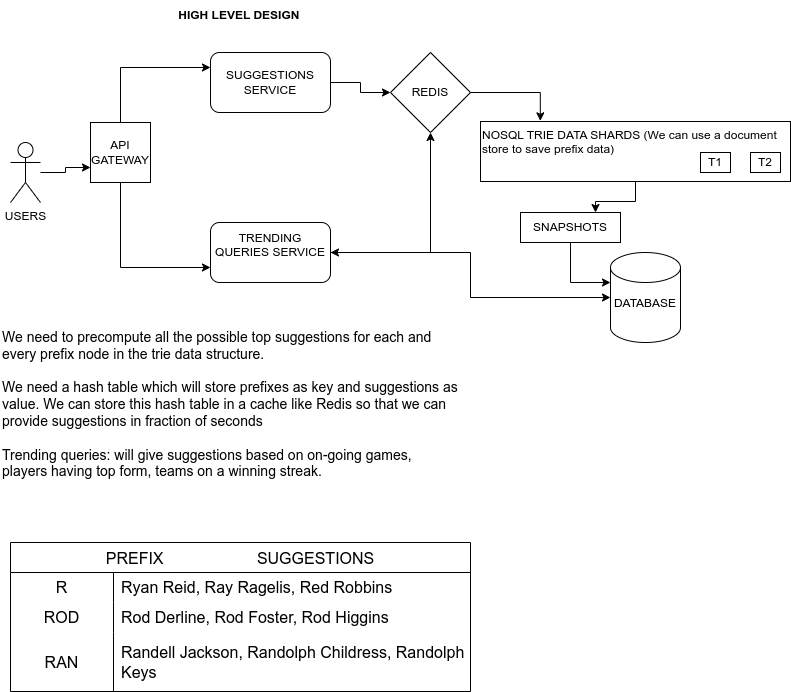

The diagram above was exported from draw.io. Its source (the exported page's mxGraphModel, read from the mxfile embedded in the PNG):
<mxGraphModel dx="944" dy="606" grid="1" gridSize="10" guides="1" tooltips="1" connect="1" arrows="1" fold="1" page="1" pageScale="1" pageWidth="827" pageHeight="1169" background="#ffffff" math="0" shadow="0">
  <root>
    <mxCell id="0" />
    <mxCell id="1" parent="0" />
    <mxCell id="k6ZeH8ggCGleccjw5fi7-29" style="edgeStyle=orthogonalEdgeStyle;rounded=0;orthogonalLoop=1;jettySize=auto;html=1;entryX=0;entryY=0.75;entryDx=0;entryDy=0;" edge="1" parent="1" source="k6ZeH8ggCGleccjw5fi7-2" target="k6ZeH8ggCGleccjw5fi7-27">
      <mxGeometry relative="1" as="geometry" />
    </mxCell>
    <mxCell id="k6ZeH8ggCGleccjw5fi7-2" value="USERS&lt;div&gt;&lt;br&gt;&lt;/div&gt;" style="shape=umlActor;verticalLabelPosition=bottom;verticalAlign=top;html=1;outlineConnect=0;" vertex="1" parent="1">
      <mxGeometry x="40" y="240" width="30" height="60" as="geometry" />
    </mxCell>
    <mxCell id="k6ZeH8ggCGleccjw5fi7-42" style="edgeStyle=orthogonalEdgeStyle;rounded=0;orthogonalLoop=1;jettySize=auto;html=1;entryX=0;entryY=0.5;entryDx=0;entryDy=0;" edge="1" parent="1" source="k6ZeH8ggCGleccjw5fi7-3" target="k6ZeH8ggCGleccjw5fi7-36">
      <mxGeometry relative="1" as="geometry" />
    </mxCell>
    <mxCell id="k6ZeH8ggCGleccjw5fi7-3" value="SUGGESTIONS SERVICE" style="rounded=1;whiteSpace=wrap;html=1;" vertex="1" parent="1">
      <mxGeometry x="240" y="150" width="120" height="60" as="geometry" />
    </mxCell>
    <mxCell id="k6ZeH8ggCGleccjw5fi7-43" style="edgeStyle=orthogonalEdgeStyle;rounded=0;orthogonalLoop=1;jettySize=auto;html=1;entryX=0.5;entryY=1;entryDx=0;entryDy=0;" edge="1" parent="1" source="k6ZeH8ggCGleccjw5fi7-4" target="k6ZeH8ggCGleccjw5fi7-36">
      <mxGeometry relative="1" as="geometry" />
    </mxCell>
    <mxCell id="k6ZeH8ggCGleccjw5fi7-4" value="TRENDING QUERIES SERVICE&lt;div&gt;&lt;br&gt;&lt;/div&gt;" style="rounded=1;whiteSpace=wrap;html=1;" vertex="1" parent="1">
      <mxGeometry x="240" y="320" width="120" height="60" as="geometry" />
    </mxCell>
    <mxCell id="k6ZeH8ggCGleccjw5fi7-33" style="edgeStyle=orthogonalEdgeStyle;rounded=0;orthogonalLoop=1;jettySize=auto;html=1;entryX=1;entryY=0.5;entryDx=0;entryDy=0;startArrow=classic;startFill=1;" edge="1" parent="1" source="k6ZeH8ggCGleccjw5fi7-5" target="k6ZeH8ggCGleccjw5fi7-4">
      <mxGeometry relative="1" as="geometry" />
    </mxCell>
    <mxCell id="k6ZeH8ggCGleccjw5fi7-5" value="DATABASE&lt;div&gt;&lt;br&gt;&lt;/div&gt;" style="shape=cylinder3;whiteSpace=wrap;html=1;boundedLbl=1;backgroundOutline=1;size=15;" vertex="1" parent="1">
      <mxGeometry x="640" y="350" width="70" height="90" as="geometry" />
    </mxCell>
    <mxCell id="k6ZeH8ggCGleccjw5fi7-14" value="PREFIX                     SUGGESTIONS" style="shape=table;startSize=30;container=1;collapsible=0;childLayout=tableLayout;fixedRows=1;rowLines=0;fontStyle=0;strokeColor=default;fontSize=16;" vertex="1" parent="1">
      <mxGeometry x="40" y="640" width="460" height="149" as="geometry" />
    </mxCell>
    <mxCell id="k6ZeH8ggCGleccjw5fi7-15" value="" style="shape=tableRow;horizontal=0;startSize=0;swimlaneHead=0;swimlaneBody=0;top=0;left=0;bottom=0;right=0;collapsible=0;dropTarget=0;fillColor=none;points=[[0,0.5],[1,0.5]];portConstraint=eastwest;strokeColor=inherit;fontSize=16;" vertex="1" parent="k6ZeH8ggCGleccjw5fi7-14">
      <mxGeometry y="30" width="460" height="30" as="geometry" />
    </mxCell>
    <mxCell id="k6ZeH8ggCGleccjw5fi7-16" value="R" style="shape=partialRectangle;html=1;whiteSpace=wrap;connectable=0;fillColor=none;top=0;left=0;bottom=0;right=0;overflow=hidden;pointerEvents=1;strokeColor=inherit;fontSize=16;" vertex="1" parent="k6ZeH8ggCGleccjw5fi7-15">
      <mxGeometry width="103" height="30" as="geometry">
        <mxRectangle width="103" height="30" as="alternateBounds" />
      </mxGeometry>
    </mxCell>
    <mxCell id="k6ZeH8ggCGleccjw5fi7-17" value="Ryan Reid, Ray Ragelis, Red Robbins" style="shape=partialRectangle;html=1;whiteSpace=wrap;connectable=0;fillColor=none;top=0;left=0;bottom=0;right=0;align=left;spacingLeft=6;overflow=hidden;strokeColor=inherit;fontSize=16;" vertex="1" parent="k6ZeH8ggCGleccjw5fi7-15">
      <mxGeometry x="103" width="357" height="30" as="geometry">
        <mxRectangle width="357" height="30" as="alternateBounds" />
      </mxGeometry>
    </mxCell>
    <mxCell id="k6ZeH8ggCGleccjw5fi7-18" value="" style="shape=tableRow;horizontal=0;startSize=0;swimlaneHead=0;swimlaneBody=0;top=0;left=0;bottom=0;right=0;collapsible=0;dropTarget=0;fillColor=none;points=[[0,0.5],[1,0.5]];portConstraint=eastwest;strokeColor=inherit;fontSize=16;" vertex="1" parent="k6ZeH8ggCGleccjw5fi7-14">
      <mxGeometry y="60" width="460" height="30" as="geometry" />
    </mxCell>
    <mxCell id="k6ZeH8ggCGleccjw5fi7-19" value="&lt;div&gt;&lt;span style=&quot;background-color: initial;&quot;&gt;ROD&lt;/span&gt;&lt;br&gt;&lt;/div&gt;" style="shape=partialRectangle;html=1;whiteSpace=wrap;connectable=0;fillColor=none;top=0;left=0;bottom=0;right=0;overflow=hidden;strokeColor=inherit;fontSize=16;" vertex="1" parent="k6ZeH8ggCGleccjw5fi7-18">
      <mxGeometry width="103" height="30" as="geometry">
        <mxRectangle width="103" height="30" as="alternateBounds" />
      </mxGeometry>
    </mxCell>
    <mxCell id="k6ZeH8ggCGleccjw5fi7-20" value="Rod Derline,&amp;nbsp;Rod Foster,&amp;nbsp;Rod Higgins" style="shape=partialRectangle;html=1;whiteSpace=wrap;connectable=0;fillColor=none;top=0;left=0;bottom=0;right=0;align=left;spacingLeft=6;overflow=hidden;strokeColor=inherit;fontSize=16;" vertex="1" parent="k6ZeH8ggCGleccjw5fi7-18">
      <mxGeometry x="103" width="357" height="30" as="geometry">
        <mxRectangle width="357" height="30" as="alternateBounds" />
      </mxGeometry>
    </mxCell>
    <mxCell id="k6ZeH8ggCGleccjw5fi7-21" value="" style="shape=tableRow;horizontal=0;startSize=0;swimlaneHead=0;swimlaneBody=0;top=0;left=0;bottom=0;right=0;collapsible=0;dropTarget=0;fillColor=none;points=[[0,0.5],[1,0.5]];portConstraint=eastwest;strokeColor=inherit;fontSize=16;" vertex="1" parent="k6ZeH8ggCGleccjw5fi7-14">
      <mxGeometry y="90" width="460" height="59" as="geometry" />
    </mxCell>
    <mxCell id="k6ZeH8ggCGleccjw5fi7-22" value="RAN" style="shape=partialRectangle;html=1;whiteSpace=wrap;connectable=0;fillColor=none;top=0;left=0;bottom=0;right=0;overflow=hidden;strokeColor=inherit;fontSize=16;" vertex="1" parent="k6ZeH8ggCGleccjw5fi7-21">
      <mxGeometry width="103" height="59" as="geometry">
        <mxRectangle width="103" height="59" as="alternateBounds" />
      </mxGeometry>
    </mxCell>
    <mxCell id="k6ZeH8ggCGleccjw5fi7-23" value="Randell Jackson,&amp;nbsp;Randolph Childress, Randolph Keys" style="shape=partialRectangle;html=1;whiteSpace=wrap;connectable=0;fillColor=none;top=0;left=0;bottom=0;right=0;align=left;spacingLeft=6;overflow=hidden;strokeColor=inherit;fontSize=16;" vertex="1" parent="k6ZeH8ggCGleccjw5fi7-21">
      <mxGeometry x="103" width="357" height="59" as="geometry">
        <mxRectangle width="357" height="59" as="alternateBounds" />
      </mxGeometry>
    </mxCell>
    <mxCell id="k6ZeH8ggCGleccjw5fi7-25" value="We need to precompute all the possible top suggestions for each and every prefix node in the trie data structure.&amp;nbsp;&lt;div&gt;&lt;br&gt;&lt;/div&gt;&lt;div&gt;We need a hash table which will store prefixes as key and suggestions as value. We can store this hash table in a cache like Redis so that we can provide suggestions in fraction of seconds&lt;br&gt;&lt;/div&gt;&lt;div&gt;&lt;br&gt;&lt;/div&gt;&lt;div&gt;Trending queries: will give suggestions based on on-going games, players having top form, teams on a winning streak.&lt;/div&gt;" style="text;html=1;align=left;verticalAlign=top;whiteSpace=wrap;rounded=0;fontSize=14;" vertex="1" parent="1">
      <mxGeometry x="30" y="420" width="460" height="130" as="geometry" />
    </mxCell>
    <mxCell id="k6ZeH8ggCGleccjw5fi7-30" style="edgeStyle=orthogonalEdgeStyle;rounded=0;orthogonalLoop=1;jettySize=auto;html=1;exitX=0.5;exitY=0;exitDx=0;exitDy=0;entryX=0;entryY=0.25;entryDx=0;entryDy=0;" edge="1" parent="1" source="k6ZeH8ggCGleccjw5fi7-27" target="k6ZeH8ggCGleccjw5fi7-3">
      <mxGeometry relative="1" as="geometry" />
    </mxCell>
    <mxCell id="k6ZeH8ggCGleccjw5fi7-31" style="edgeStyle=orthogonalEdgeStyle;rounded=0;orthogonalLoop=1;jettySize=auto;html=1;exitX=0.5;exitY=1;exitDx=0;exitDy=0;entryX=0;entryY=0.75;entryDx=0;entryDy=0;" edge="1" parent="1" source="k6ZeH8ggCGleccjw5fi7-27" target="k6ZeH8ggCGleccjw5fi7-4">
      <mxGeometry relative="1" as="geometry" />
    </mxCell>
    <mxCell id="k6ZeH8ggCGleccjw5fi7-27" value="API GATEWAY" style="whiteSpace=wrap;html=1;aspect=fixed;" vertex="1" parent="1">
      <mxGeometry x="120" y="220" width="60" height="60" as="geometry" />
    </mxCell>
    <mxCell id="k6ZeH8ggCGleccjw5fi7-35" value="&lt;b&gt;HIGH LEVEL DESIGN&amp;nbsp;&lt;/b&gt;" style="text;html=1;align=center;verticalAlign=middle;resizable=0;points=[];autosize=1;strokeColor=none;fillColor=none;" vertex="1" parent="1">
      <mxGeometry x="195" y="98" width="150" height="30" as="geometry" />
    </mxCell>
    <mxCell id="k6ZeH8ggCGleccjw5fi7-36" value="REDIS" style="rhombus;whiteSpace=wrap;html=1;" vertex="1" parent="1">
      <mxGeometry x="420" y="150" width="80" height="80" as="geometry" />
    </mxCell>
    <mxCell id="k6ZeH8ggCGleccjw5fi7-47" style="edgeStyle=orthogonalEdgeStyle;rounded=0;orthogonalLoop=1;jettySize=auto;html=1;entryX=0.75;entryY=0;entryDx=0;entryDy=0;" edge="1" parent="1" source="k6ZeH8ggCGleccjw5fi7-38" target="k6ZeH8ggCGleccjw5fi7-46">
      <mxGeometry relative="1" as="geometry" />
    </mxCell>
    <mxCell id="k6ZeH8ggCGleccjw5fi7-38" value="NOSQL TRIE DATA SHARDS (We can use a document store to save prefix data)" style="rounded=0;whiteSpace=wrap;html=1;align=left;verticalAlign=top;" vertex="1" parent="1">
      <mxGeometry x="510" y="219" width="310" height="60" as="geometry" />
    </mxCell>
    <mxCell id="k6ZeH8ggCGleccjw5fi7-39" value="T2" style="rounded=0;whiteSpace=wrap;html=1;" vertex="1" parent="1">
      <mxGeometry x="780" y="250" width="30" height="20" as="geometry" />
    </mxCell>
    <mxCell id="k6ZeH8ggCGleccjw5fi7-40" value="T1" style="rounded=0;whiteSpace=wrap;html=1;" vertex="1" parent="1">
      <mxGeometry x="730" y="250" width="30" height="20" as="geometry" />
    </mxCell>
    <mxCell id="k6ZeH8ggCGleccjw5fi7-44" style="edgeStyle=orthogonalEdgeStyle;rounded=0;orthogonalLoop=1;jettySize=auto;html=1;entryX=0.193;entryY=-0.011;entryDx=0;entryDy=0;entryPerimeter=0;" edge="1" parent="1" source="k6ZeH8ggCGleccjw5fi7-36" target="k6ZeH8ggCGleccjw5fi7-38">
      <mxGeometry relative="1" as="geometry" />
    </mxCell>
    <mxCell id="k6ZeH8ggCGleccjw5fi7-46" value="SNAPSHOTS" style="rounded=0;whiteSpace=wrap;html=1;" vertex="1" parent="1">
      <mxGeometry x="550" y="310" width="100" height="30" as="geometry" />
    </mxCell>
    <mxCell id="k6ZeH8ggCGleccjw5fi7-48" style="edgeStyle=orthogonalEdgeStyle;rounded=0;orthogonalLoop=1;jettySize=auto;html=1;entryX=0;entryY=0;entryDx=0;entryDy=30;entryPerimeter=0;" edge="1" parent="1" source="k6ZeH8ggCGleccjw5fi7-46" target="k6ZeH8ggCGleccjw5fi7-5">
      <mxGeometry relative="1" as="geometry" />
    </mxCell>
  </root>
</mxGraphModel>